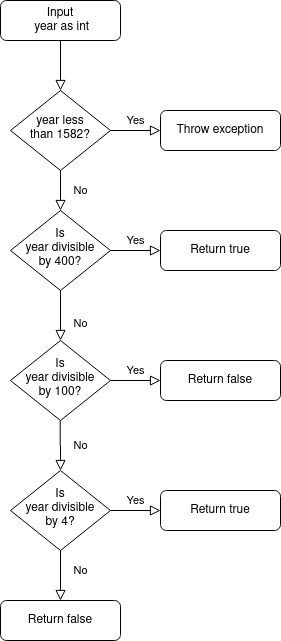

The diagram above was exported from draw.io. Its source (the exported page's mxGraphModel, read from the mxfile embedded in the PNG):
<mxGraphModel dx="1872" dy="1054" grid="1" gridSize="10" guides="1" tooltips="1" connect="1" arrows="1" fold="1" page="1" pageScale="1" pageWidth="827" pageHeight="1169" math="0" shadow="0">
  <root>
    <mxCell id="WIyWlLk6GJQsqaUBKTNV-0" />
    <mxCell id="WIyWlLk6GJQsqaUBKTNV-1" parent="WIyWlLk6GJQsqaUBKTNV-0" />
    <mxCell id="WIyWlLk6GJQsqaUBKTNV-2" value="" style="rounded=0;html=1;jettySize=auto;orthogonalLoop=1;fontSize=11;endArrow=block;endFill=0;endSize=8;strokeWidth=1;shadow=0;labelBackgroundColor=none;edgeStyle=orthogonalEdgeStyle;" parent="WIyWlLk6GJQsqaUBKTNV-1" source="WIyWlLk6GJQsqaUBKTNV-3" target="WIyWlLk6GJQsqaUBKTNV-6" edge="1">
      <mxGeometry relative="1" as="geometry" />
    </mxCell>
    <mxCell id="WIyWlLk6GJQsqaUBKTNV-3" value="&lt;div&gt;Input&lt;/div&gt;&amp;nbsp;year as int" style="rounded=1;whiteSpace=wrap;html=1;fontSize=12;glass=0;strokeWidth=1;shadow=0;" parent="WIyWlLk6GJQsqaUBKTNV-1" vertex="1">
      <mxGeometry x="160" y="80" width="120" height="40" as="geometry" />
    </mxCell>
    <mxCell id="WIyWlLk6GJQsqaUBKTNV-4" value="No" style="rounded=0;html=1;jettySize=auto;orthogonalLoop=1;fontSize=11;endArrow=block;endFill=0;endSize=8;strokeWidth=1;shadow=0;labelBackgroundColor=none;edgeStyle=orthogonalEdgeStyle;" parent="WIyWlLk6GJQsqaUBKTNV-1" source="WIyWlLk6GJQsqaUBKTNV-6" target="WIyWlLk6GJQsqaUBKTNV-10" edge="1">
      <mxGeometry y="20" relative="1" as="geometry">
        <mxPoint as="offset" />
      </mxGeometry>
    </mxCell>
    <mxCell id="WIyWlLk6GJQsqaUBKTNV-5" value="Yes" style="edgeStyle=orthogonalEdgeStyle;rounded=0;html=1;jettySize=auto;orthogonalLoop=1;fontSize=11;endArrow=block;endFill=0;endSize=8;strokeWidth=1;shadow=0;labelBackgroundColor=none;" parent="WIyWlLk6GJQsqaUBKTNV-1" source="WIyWlLk6GJQsqaUBKTNV-6" target="WIyWlLk6GJQsqaUBKTNV-7" edge="1">
      <mxGeometry y="10" relative="1" as="geometry">
        <mxPoint as="offset" />
      </mxGeometry>
    </mxCell>
    <mxCell id="WIyWlLk6GJQsqaUBKTNV-6" value="&lt;div&gt;year less&lt;/div&gt;&lt;div&gt;than 1582?&lt;br&gt;&lt;/div&gt;" style="rhombus;whiteSpace=wrap;html=1;shadow=0;fontFamily=Helvetica;fontSize=12;align=center;strokeWidth=1;spacing=6;spacingTop=-4;" parent="WIyWlLk6GJQsqaUBKTNV-1" vertex="1">
      <mxGeometry x="170" y="170" width="100" height="80" as="geometry" />
    </mxCell>
    <mxCell id="WIyWlLk6GJQsqaUBKTNV-7" value="Throw exception" style="rounded=1;whiteSpace=wrap;html=1;fontSize=12;glass=0;strokeWidth=1;shadow=0;" parent="WIyWlLk6GJQsqaUBKTNV-1" vertex="1">
      <mxGeometry x="320" y="190" width="120" height="40" as="geometry" />
    </mxCell>
    <mxCell id="WIyWlLk6GJQsqaUBKTNV-8" value="No" style="rounded=0;html=1;jettySize=auto;orthogonalLoop=1;fontSize=11;endArrow=block;endFill=0;endSize=8;strokeWidth=1;shadow=0;labelBackgroundColor=none;edgeStyle=orthogonalEdgeStyle;" parent="WIyWlLk6GJQsqaUBKTNV-1" source="WIyWlLk6GJQsqaUBKTNV-10" edge="1">
      <mxGeometry x="0.3333" y="20" relative="1" as="geometry">
        <mxPoint as="offset" />
        <mxPoint x="220" y="420" as="targetPoint" />
      </mxGeometry>
    </mxCell>
    <mxCell id="WIyWlLk6GJQsqaUBKTNV-9" value="Yes" style="edgeStyle=orthogonalEdgeStyle;rounded=0;html=1;jettySize=auto;orthogonalLoop=1;fontSize=11;endArrow=block;endFill=0;endSize=8;strokeWidth=1;shadow=0;labelBackgroundColor=none;" parent="WIyWlLk6GJQsqaUBKTNV-1" source="WIyWlLk6GJQsqaUBKTNV-10" target="WIyWlLk6GJQsqaUBKTNV-12" edge="1">
      <mxGeometry y="10" relative="1" as="geometry">
        <mxPoint as="offset" />
      </mxGeometry>
    </mxCell>
    <mxCell id="WIyWlLk6GJQsqaUBKTNV-10" value="&lt;div&gt;Is&lt;/div&gt;&lt;div&gt;year divisible&lt;/div&gt;&lt;div&gt;by 400?&lt;br&gt;&lt;/div&gt;" style="rhombus;whiteSpace=wrap;html=1;shadow=0;fontFamily=Helvetica;fontSize=12;align=center;strokeWidth=1;spacing=6;spacingTop=-4;" parent="WIyWlLk6GJQsqaUBKTNV-1" vertex="1">
      <mxGeometry x="170" y="290" width="100" height="80" as="geometry" />
    </mxCell>
    <mxCell id="WIyWlLk6GJQsqaUBKTNV-12" value="Return true" style="rounded=1;whiteSpace=wrap;html=1;fontSize=12;glass=0;strokeWidth=1;shadow=0;" parent="WIyWlLk6GJQsqaUBKTNV-1" vertex="1">
      <mxGeometry x="320" y="310" width="120" height="40" as="geometry" />
    </mxCell>
    <mxCell id="qliu6_dNkDElofzrtizd-0" value="&lt;div&gt;Is&lt;/div&gt;&lt;div&gt;year divisible&lt;/div&gt;&lt;div&gt;by 100?&lt;br&gt;&lt;/div&gt;" style="rhombus;whiteSpace=wrap;html=1;shadow=0;fontFamily=Helvetica;fontSize=12;align=center;strokeWidth=1;spacing=6;spacingTop=-4;" vertex="1" parent="WIyWlLk6GJQsqaUBKTNV-1">
      <mxGeometry x="170" y="420" width="100" height="80" as="geometry" />
    </mxCell>
    <mxCell id="qliu6_dNkDElofzrtizd-1" value="&lt;div&gt;Is&lt;/div&gt;&lt;div&gt;year divisible&lt;/div&gt;&lt;div&gt;by 4?&lt;br&gt;&lt;/div&gt;" style="rhombus;whiteSpace=wrap;html=1;shadow=0;fontFamily=Helvetica;fontSize=12;align=center;strokeWidth=1;spacing=6;spacingTop=-4;" vertex="1" parent="WIyWlLk6GJQsqaUBKTNV-1">
      <mxGeometry x="170" y="550" width="100" height="80" as="geometry" />
    </mxCell>
    <mxCell id="qliu6_dNkDElofzrtizd-2" value="Yes" style="edgeStyle=orthogonalEdgeStyle;rounded=0;html=1;jettySize=auto;orthogonalLoop=1;fontSize=11;endArrow=block;endFill=0;endSize=8;strokeWidth=1;shadow=0;labelBackgroundColor=none;" edge="1" parent="WIyWlLk6GJQsqaUBKTNV-1" target="qliu6_dNkDElofzrtizd-3">
      <mxGeometry y="10" relative="1" as="geometry">
        <mxPoint as="offset" />
        <mxPoint x="270" y="460" as="sourcePoint" />
      </mxGeometry>
    </mxCell>
    <mxCell id="qliu6_dNkDElofzrtizd-3" value="Return false" style="rounded=1;whiteSpace=wrap;html=1;fontSize=12;glass=0;strokeWidth=1;shadow=0;" vertex="1" parent="WIyWlLk6GJQsqaUBKTNV-1">
      <mxGeometry x="320" y="440" width="120" height="40" as="geometry" />
    </mxCell>
    <mxCell id="qliu6_dNkDElofzrtizd-5" value="No" style="rounded=0;html=1;jettySize=auto;orthogonalLoop=1;fontSize=11;endArrow=block;endFill=0;endSize=8;strokeWidth=1;shadow=0;labelBackgroundColor=none;edgeStyle=orthogonalEdgeStyle;" edge="1" parent="WIyWlLk6GJQsqaUBKTNV-1" target="qliu6_dNkDElofzrtizd-1">
      <mxGeometry y="20" relative="1" as="geometry">
        <mxPoint as="offset" />
        <mxPoint x="219.71" y="500" as="sourcePoint" />
        <mxPoint x="219.71" y="540" as="targetPoint" />
      </mxGeometry>
    </mxCell>
    <mxCell id="qliu6_dNkDElofzrtizd-6" value="Yes" style="edgeStyle=orthogonalEdgeStyle;rounded=0;html=1;jettySize=auto;orthogonalLoop=1;fontSize=11;endArrow=block;endFill=0;endSize=8;strokeWidth=1;shadow=0;labelBackgroundColor=none;" edge="1" parent="WIyWlLk6GJQsqaUBKTNV-1" target="qliu6_dNkDElofzrtizd-7">
      <mxGeometry y="10" relative="1" as="geometry">
        <mxPoint as="offset" />
        <mxPoint x="270" y="590" as="sourcePoint" />
      </mxGeometry>
    </mxCell>
    <mxCell id="qliu6_dNkDElofzrtizd-7" value="Return true" style="rounded=1;whiteSpace=wrap;html=1;fontSize=12;glass=0;strokeWidth=1;shadow=0;" vertex="1" parent="WIyWlLk6GJQsqaUBKTNV-1">
      <mxGeometry x="320" y="570" width="120" height="40" as="geometry" />
    </mxCell>
    <mxCell id="qliu6_dNkDElofzrtizd-8" value="No" style="edgeStyle=orthogonalEdgeStyle;rounded=0;html=1;jettySize=auto;orthogonalLoop=1;fontSize=11;endArrow=block;endFill=0;endSize=8;strokeWidth=1;shadow=0;labelBackgroundColor=none;exitX=0.5;exitY=1;exitDx=0;exitDy=0;" edge="1" parent="WIyWlLk6GJQsqaUBKTNV-1" target="qliu6_dNkDElofzrtizd-9" source="qliu6_dNkDElofzrtizd-1">
      <mxGeometry x="-0.2" y="20" relative="1" as="geometry">
        <mxPoint as="offset" />
        <mxPoint x="110" y="700" as="sourcePoint" />
      </mxGeometry>
    </mxCell>
    <mxCell id="qliu6_dNkDElofzrtizd-9" value="Return false" style="rounded=1;whiteSpace=wrap;html=1;fontSize=12;glass=0;strokeWidth=1;shadow=0;" vertex="1" parent="WIyWlLk6GJQsqaUBKTNV-1">
      <mxGeometry x="160" y="680" width="120" height="40" as="geometry" />
    </mxCell>
  </root>
</mxGraphModel>